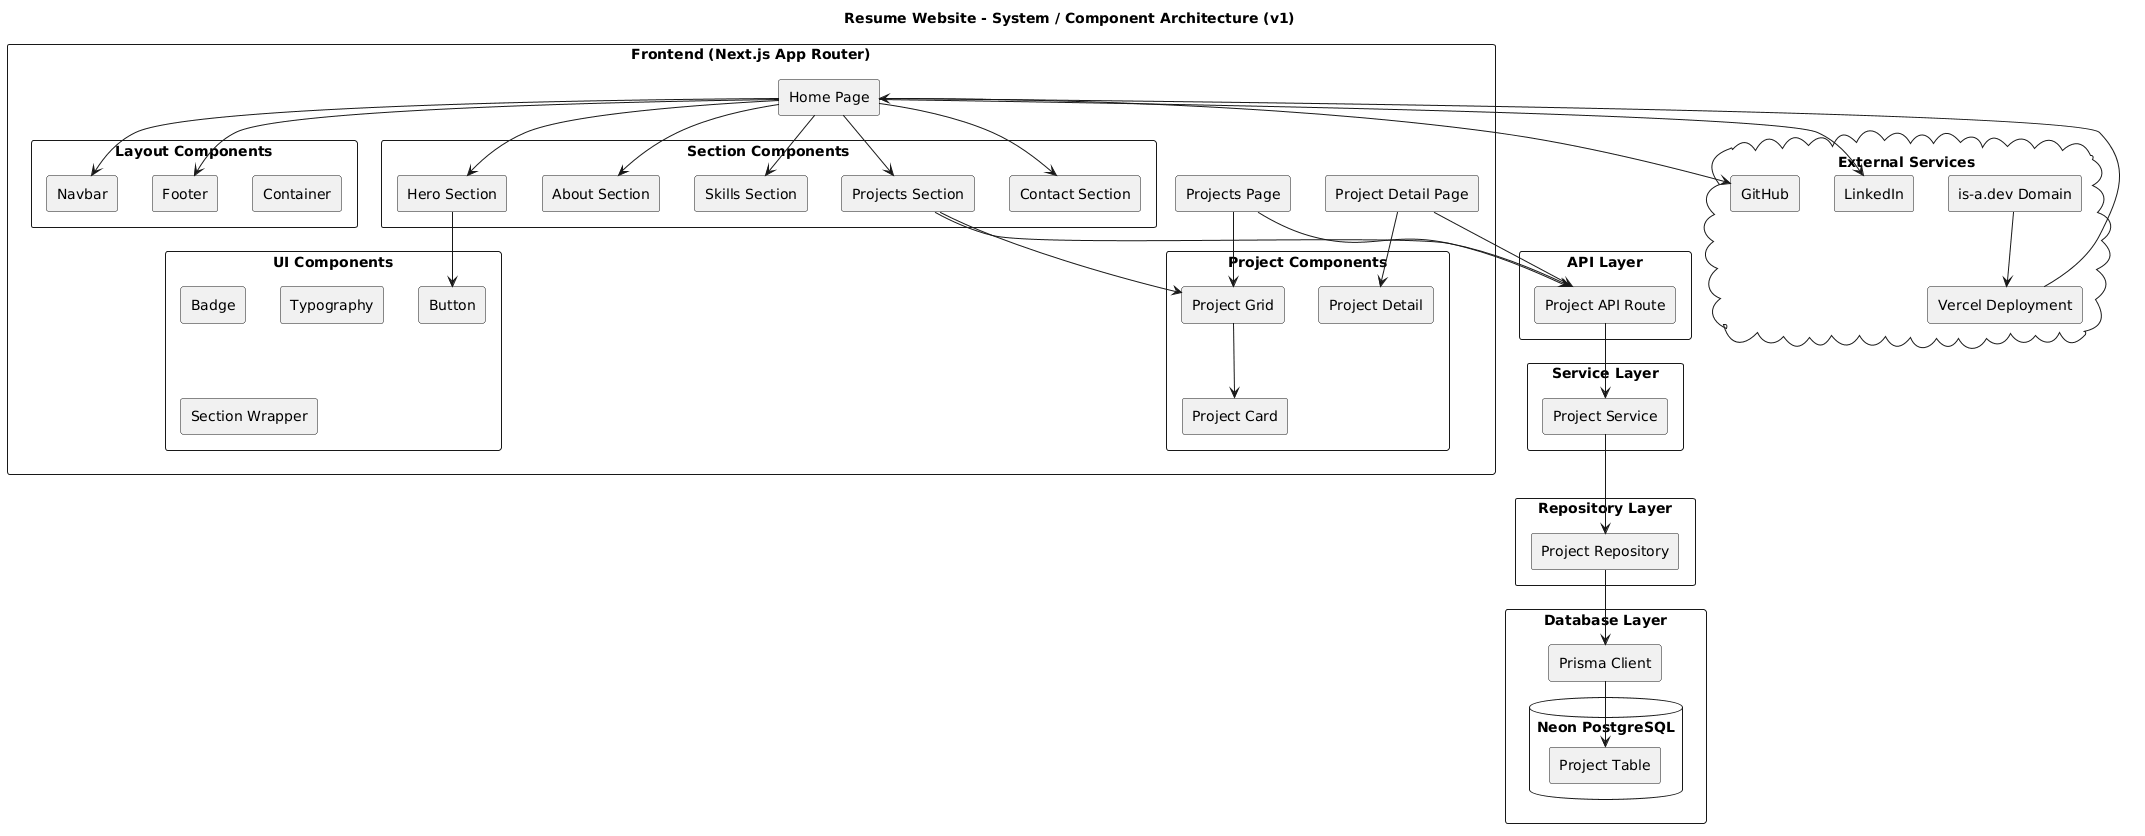

The diagram above was rendered by PlantUML. Its source (embedded in the PNG):
@startuml
skinparam componentStyle rectangle
skinparam packageStyle rectangle
skinparam shadowing false

title Resume Website - System / Component Architecture (v1)

package "Frontend (Next.js App Router)" {

    [Home Page]
    [Projects Page]
    [Project Detail Page]

    package "Layout Components" {
        [Navbar]
        [Footer]
        [Container]
    }

    package "Section Components" {
        [Hero Section]
        [About Section]
        [Skills Section]
        [Projects Section]
        [Contact Section]
    }

    package "Project Components" {
        [Project Grid]
        [Project Card]
        [Project Detail]
    }

    package "UI Components" {
        [Button]
        [Badge]
        [Typography]
        [Section Wrapper]
    }
}

package "API Layer" {

    [Project API Route]
}

package "Service Layer" {

    [Project Service]
}

package "Repository Layer" {

    [Project Repository]
}

package "Database Layer" {

    database "Neon PostgreSQL" {
        [Project Table]
    }

    [Prisma Client]
}

cloud "External Services" {

    [GitHub]
    [LinkedIn]
    [Vercel Deployment]
    [is-a.dev Domain]
}

' =========================
' Frontend relationships
' =========================

[Home Page] --> [Navbar]
[Home Page] --> [Footer]
[Home Page] --> [Hero Section]
[Home Page] --> [About Section]
[Home Page] --> [Skills Section]
[Home Page] --> [Projects Section]
[Home Page] --> [Contact Section]

[Projects Page] --> [Project Grid]

[Project Grid] --> [Project Card]

[Project Detail Page] --> [Project Detail]

[Hero Section] --> [Button]
[Projects Section] --> [Project Grid]

' =========================
' API Flow
' =========================

[Projects Section] --> [Project API Route]
[Projects Page] --> [Project API Route]
[Project Detail Page] --> [Project API Route]

[Project API Route] --> [Project Service]

[Project Service] --> [Project Repository]

[Project Repository] --> [Prisma Client]

[Prisma Client] --> [Project Table]

' =========================
' External integrations
' =========================

[Home Page] --> [GitHub]
[Home Page] --> [LinkedIn]

[Vercel Deployment] --> [Home Page]
[is-a.dev Domain] --> [Vercel Deployment]
@enduml